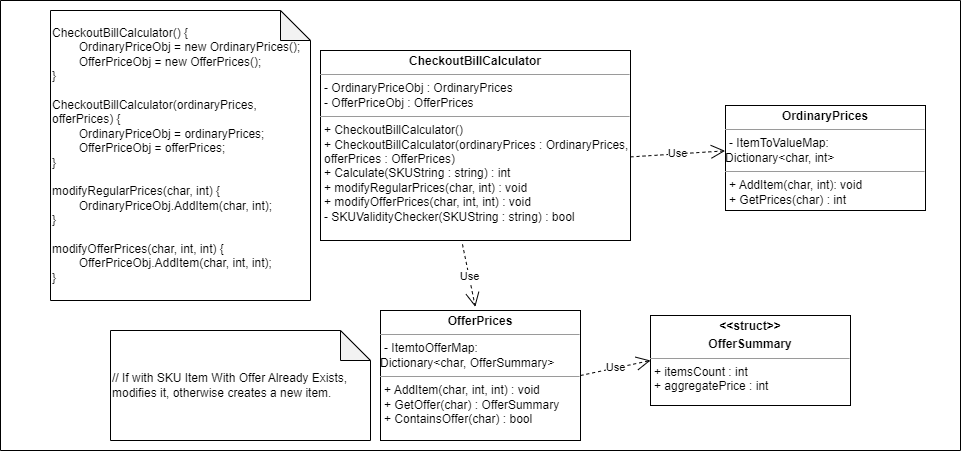

The diagram above was exported from draw.io. Its source (the exported page's mxGraphModel, read from the mxfile embedded in the PNG):
<mxGraphModel dx="4108" dy="2014" grid="1" gridSize="10" guides="1" tooltips="1" connect="1" arrows="1" fold="1" page="1" pageScale="1" pageWidth="850" pageHeight="1100" math="0" shadow="0">
  <root>
    <mxCell id="0" />
    <mxCell id="1" parent="0" />
    <mxCell id="2" value="&lt;p style=&quot;margin:0px;margin-top:4px;text-align:center;&quot;&gt;&lt;b&gt;CheckoutBillCalculator&lt;/b&gt;&lt;/p&gt;&lt;hr size=&quot;1&quot;&gt;&lt;p style=&quot;margin:0px;margin-left:4px;&quot;&gt;- OrdinaryPriceObj : OrdinaryPrices&lt;/p&gt;&lt;p style=&quot;margin:0px;margin-left:4px;&quot;&gt;- OfferPriceObj : OfferPrices&lt;/p&gt;&lt;hr size=&quot;1&quot;&gt;&lt;p style=&quot;margin:0px;margin-left:4px;&quot;&gt;+ CheckoutBillCalculator()&lt;/p&gt;&lt;p style=&quot;margin:0px;margin-left:4px;&quot;&gt;+ CheckoutBillCalculator(ordinaryPrices : OrdinaryPrices, offerPrices : OfferPrices)&lt;/p&gt;&lt;p style=&quot;margin:0px;margin-left:4px;&quot;&gt;+ Calculate(SKUString : string) : int&lt;/p&gt;&lt;p style=&quot;margin:0px;margin-left:4px;&quot;&gt;+ modifyRegularPrices(char, int) : void&lt;/p&gt;&lt;p style=&quot;margin:0px;margin-left:4px;&quot;&gt;+ modifyOfferPrices(char, int, int) : void&lt;/p&gt;&lt;p style=&quot;margin:0px;margin-left:4px;&quot;&gt;- SKUValidityChecker(SKUString : string) : bool&lt;/p&gt;" style="verticalAlign=top;align=left;overflow=fill;fontSize=12;fontFamily=Helvetica;html=1;whiteSpace=wrap;" vertex="1" parent="1">
      <mxGeometry x="-1780" y="-860" width="310" height="190" as="geometry" />
    </mxCell>
    <mxCell id="3" value="&lt;p style=&quot;margin:0px;margin-top:4px;text-align:center;&quot;&gt;&lt;b&gt;OrdinaryPrices&lt;/b&gt;&lt;/p&gt;&lt;hr size=&quot;1&quot;&gt;&lt;p style=&quot;border-color: var(--border-color); margin: 0px 0px 0px 4px;&quot;&gt;- ItemToValueMap:&lt;/p&gt;Dictionary&amp;lt;char, int&amp;gt;&lt;p style=&quot;margin:0px;margin-left:4px;&quot;&gt;&lt;/p&gt;&lt;hr size=&quot;1&quot;&gt;&lt;p style=&quot;margin:0px;margin-left:4px;&quot;&gt;+ AddItem(char, int): void&lt;/p&gt;&lt;p style=&quot;margin:0px;margin-left:4px;&quot;&gt;+ GetPrices(char) : int&lt;/p&gt;&lt;p style=&quot;margin:0px;margin-left:4px;&quot;&gt;&lt;br&gt;&lt;/p&gt;" style="verticalAlign=top;align=left;overflow=fill;fontSize=12;fontFamily=Helvetica;html=1;whiteSpace=wrap;" vertex="1" parent="1">
      <mxGeometry x="-1375" y="-805" width="200" height="105" as="geometry" />
    </mxCell>
    <mxCell id="4" value="&lt;p style=&quot;margin:0px;margin-top:4px;text-align:center;&quot;&gt;&lt;b&gt;OfferPrices&lt;/b&gt;&lt;/p&gt;&lt;hr size=&quot;1&quot;&gt;&lt;p style=&quot;border-color: var(--border-color); margin: 0px 0px 0px 4px;&quot;&gt;- ItemtoOfferMap:&lt;/p&gt;Dictionary&amp;lt;char, OfferSummary&amp;gt;&lt;p style=&quot;margin:0px;margin-left:4px;&quot;&gt;&lt;/p&gt;&lt;hr size=&quot;1&quot;&gt;&lt;p style=&quot;margin:0px;margin-left:4px;&quot;&gt;+ AddItem(char, int, int) : void&lt;/p&gt;&lt;p style=&quot;margin:0px;margin-left:4px;&quot;&gt;+ GetOffer(char) : OfferSummary&lt;/p&gt;&lt;p style=&quot;margin:0px;margin-left:4px;&quot;&gt;+ ContainsOffer(char) : bool&lt;/p&gt;" style="verticalAlign=top;align=left;overflow=fill;fontSize=12;fontFamily=Helvetica;html=1;whiteSpace=wrap;" vertex="1" parent="1">
      <mxGeometry x="-1720" y="-600" width="200" height="130" as="geometry" />
    </mxCell>
    <mxCell id="5" value="Use" style="endArrow=open;endSize=12;dashed=1;html=1;rounded=0;exitX=0.458;exitY=1.02;exitDx=0;exitDy=0;exitPerimeter=0;entryX=0.474;entryY=-0.028;entryDx=0;entryDy=0;entryPerimeter=0;" edge="1" source="2" target="4" parent="1">
      <mxGeometry width="160" relative="1" as="geometry">
        <mxPoint x="-1630" y="-650" as="sourcePoint" />
        <mxPoint x="-1470" y="-650" as="targetPoint" />
      </mxGeometry>
    </mxCell>
    <mxCell id="6" value="Use" style="endArrow=open;endSize=12;dashed=1;html=1;rounded=0;exitX=1;exitY=0.56;exitDx=0;exitDy=0;exitPerimeter=0;entryX=-0.002;entryY=0.432;entryDx=0;entryDy=0;entryPerimeter=0;" edge="1" source="2" target="3" parent="1">
      <mxGeometry width="160" relative="1" as="geometry">
        <mxPoint x="-1628" y="-657" as="sourcePoint" />
        <mxPoint x="-1615" y="-573" as="targetPoint" />
      </mxGeometry>
    </mxCell>
    <mxCell id="7" value="" style="swimlane;startSize=0;" vertex="1" parent="1">
      <mxGeometry x="-2100" y="-910" width="960" height="450" as="geometry" />
    </mxCell>
    <mxCell id="8" value="&lt;p style=&quot;margin:0px;margin-top:4px;text-align:center;&quot;&gt;&lt;b&gt;&amp;lt;&amp;lt;struct&amp;gt;&amp;gt;&lt;/b&gt;&lt;/p&gt;&lt;p style=&quot;margin:0px;margin-top:4px;text-align:center;&quot;&gt;&lt;b&gt;OfferSummary&lt;/b&gt;&lt;/p&gt;&lt;hr size=&quot;1&quot;&gt;&lt;p style=&quot;border-color: var(--border-color); margin: 0px 0px 0px 4px;&quot;&gt;+ itemsCount : int&lt;/p&gt;&lt;p style=&quot;border-color: var(--border-color); margin: 0px 0px 0px 4px;&quot;&gt;+ aggregatePrice : int&lt;/p&gt;" style="verticalAlign=top;align=left;overflow=fill;fontSize=12;fontFamily=Helvetica;html=1;whiteSpace=wrap;" vertex="1" parent="7">
      <mxGeometry x="650" y="315" width="200" height="90" as="geometry" />
    </mxCell>
    <mxCell id="9" value="CheckoutBillCalculator() {&lt;br&gt;&lt;span style=&quot;white-space: pre;&quot;&gt;&#09;&lt;/span&gt;OrdinaryPriceObj = new OrdinaryPrices();&lt;br&gt;&lt;span style=&quot;white-space: pre;&quot;&gt;&#09;&lt;/span&gt;OfferPriceObj = new OfferPrices();&lt;br&gt;}&lt;br&gt;&lt;br&gt;CheckoutBillCalculator(ordinaryPrices, offerPrices) {&lt;br&gt;&lt;span style=&quot;white-space: pre;&quot;&gt;&#09;&lt;/span&gt;OrdinaryPriceObj = ordinaryPrices;&lt;br&gt;&lt;span style=&quot;white-space: pre;&quot;&gt;&#09;&lt;/span&gt;OfferPriceObj = offerPrices;&lt;br&gt;}&lt;br&gt;&lt;br&gt;modifyRegularPrices(char, int) {&lt;br&gt;&lt;span style=&quot;white-space: pre;&quot;&gt;&#09;&lt;/span&gt;OrdinaryPriceObj.AddItem(char, int);&lt;br&gt;}&lt;br&gt;&lt;br&gt;modifyOfferPrices(char, int, int) {&lt;br&gt;&lt;span style=&quot;white-space: pre;&quot;&gt;&#09;&lt;/span&gt;OfferPriceObj.AddItem(char, int, int);&lt;br&gt;}" style="shape=note;whiteSpace=wrap;html=1;backgroundOutline=1;darkOpacity=0.05;align=left;" vertex="1" parent="7">
      <mxGeometry x="50" y="10" width="260" height="290" as="geometry" />
    </mxCell>
    <mxCell id="10" value="// If with SKU Item With Offer Already Exists, modifies it, otherwise creates a new item." style="shape=note;whiteSpace=wrap;html=1;backgroundOutline=1;darkOpacity=0.05;align=left;" vertex="1" parent="7">
      <mxGeometry x="110" y="330" width="260" height="110" as="geometry" />
    </mxCell>
    <mxCell id="11" value="Use" style="endArrow=open;endSize=12;dashed=1;html=1;rounded=0;exitX=1;exitY=0.5;exitDx=0;exitDy=0;entryX=0;entryY=0.5;entryDx=0;entryDy=0;" edge="1" source="4" target="8" parent="1">
      <mxGeometry width="160" relative="1" as="geometry">
        <mxPoint x="-1628" y="-657" as="sourcePoint" />
        <mxPoint x="-1615" y="-573" as="targetPoint" />
      </mxGeometry>
    </mxCell>
  </root>
</mxGraphModel>